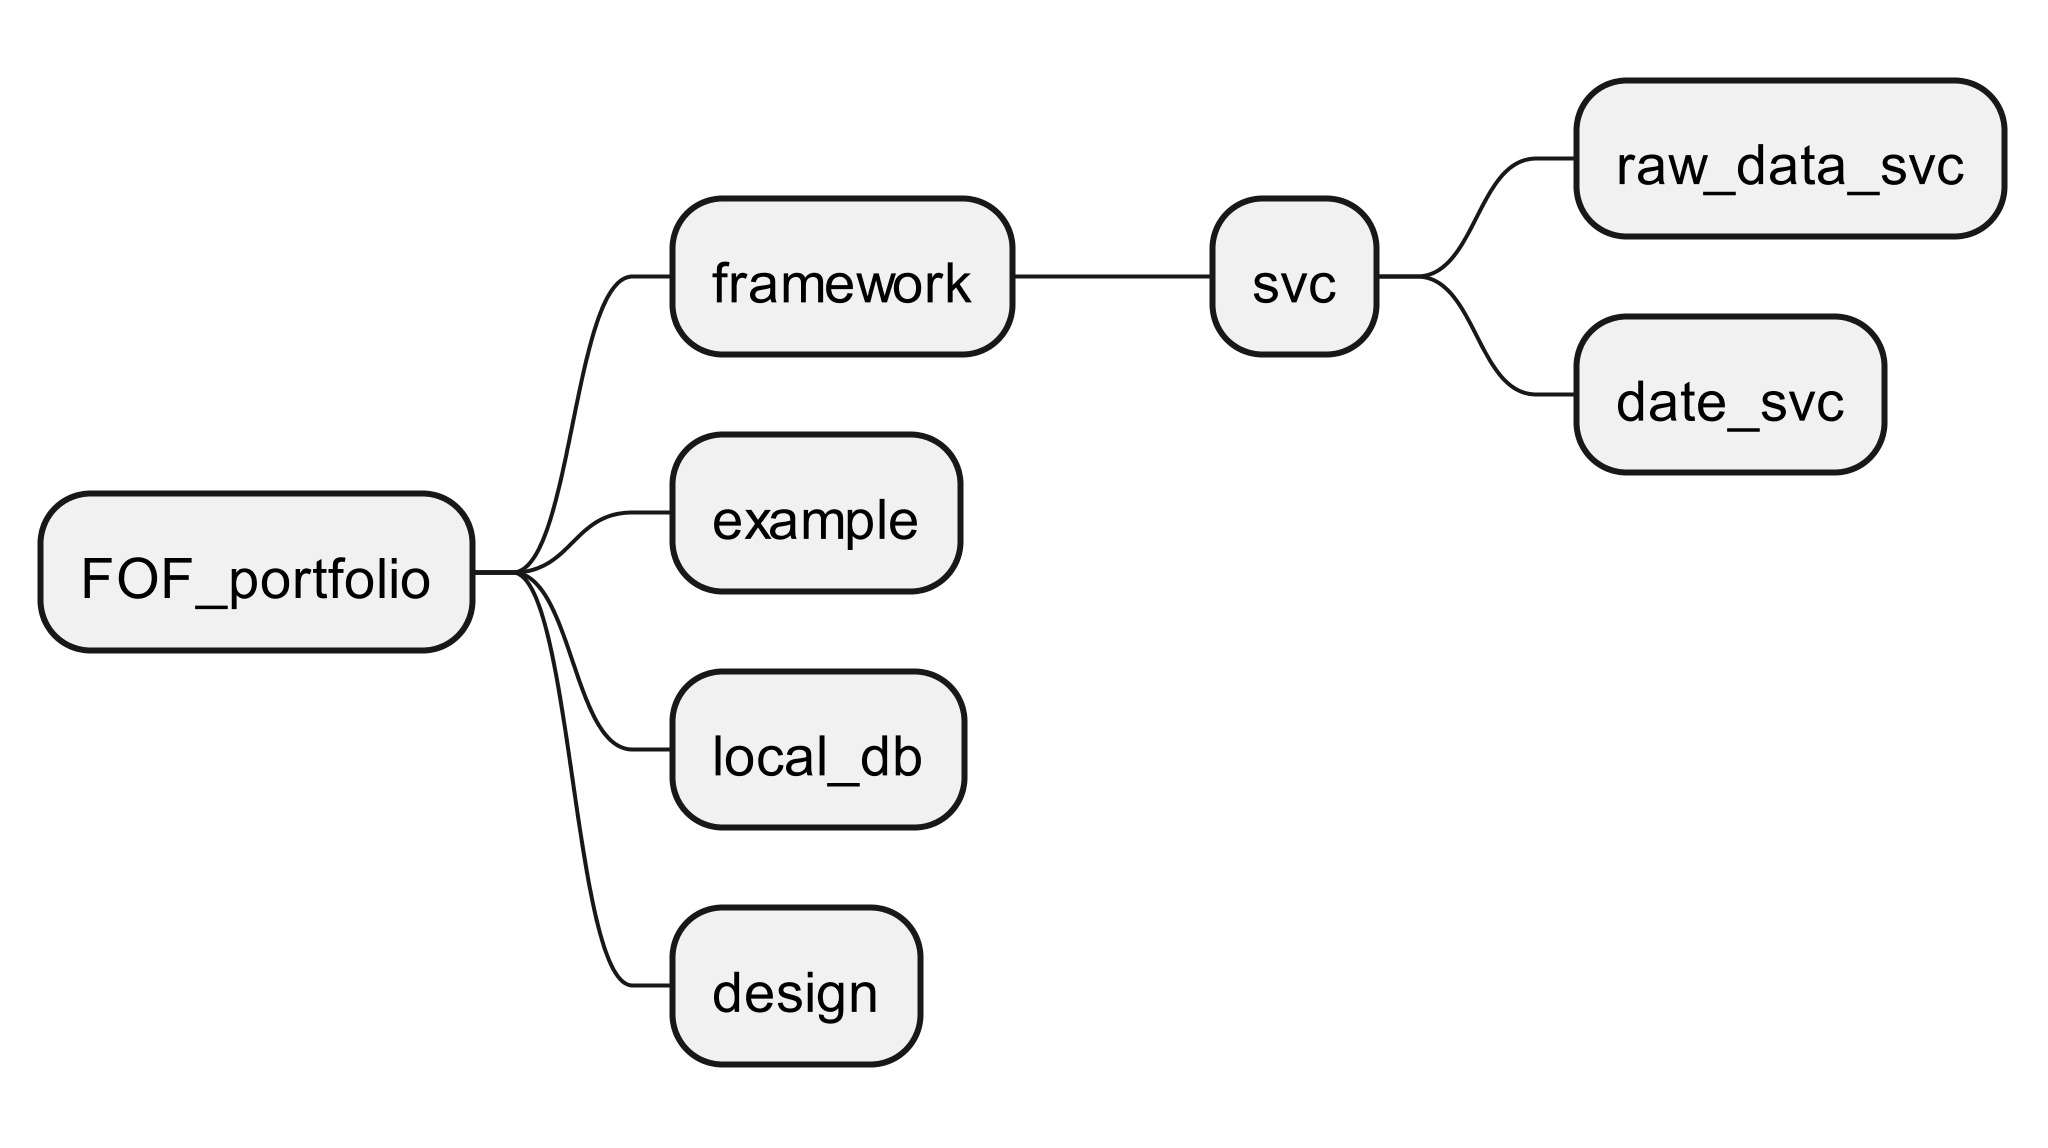

The diagram above was rendered by PlantUML. Its source (embedded in the PNG):
@startmindmap
scale 8192*8192

* FOF_portfolio
    ** framework
        *** svc
            **** raw_data_svc
            **** date_svc
    ** example
    ** local_db
    ** design

@endmindmap